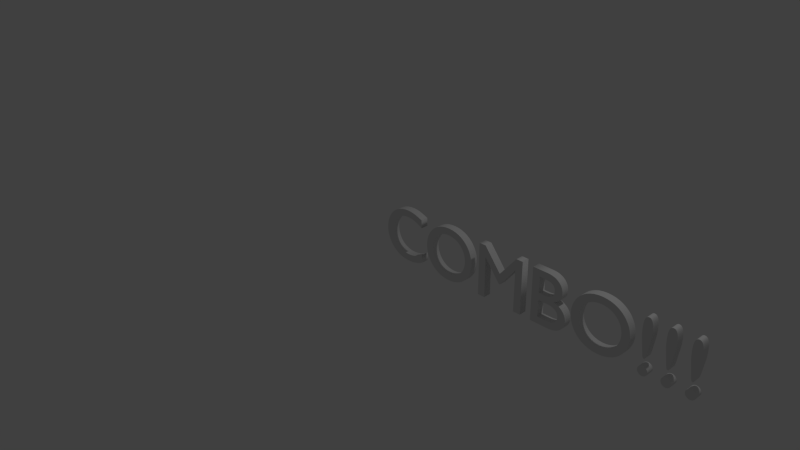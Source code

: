 # Source: combo.blend  (saved by Blender 2.76.0; exported with 4.5.12 LTS)
import bpy
from mathutils import Matrix  # noqa: F401  (used for matrix-valued properties, if any)

bpy.ops.wm.read_factory_settings(use_empty=True)
scene = bpy.context.scene
scene.name = 'Scene'

# ---- collections
col_collection_1 = bpy.data.collections.new('Collection 1'); scene.collection.children.link(col_collection_1)

# ---- world
world_world = bpy.data.worlds.new('World'); scene.world = world_world
world_world.color = (0.05088, 0.05088, 0.05088)
world_world.use_sun_shadow = False
world_world.sun_shadow_jitter_overblur = 0.0
world_world.cycles.sampling_method = 'MANUAL'
world_world.cycles.sample_map_resolution = 256

# ---- cameras
cam_camera = bpy.data.cameras.new('Camera')
cam_camera.clip_end = 100.0
cam_camera.lens = 35.0
cam_camera.sensor_width = 32.0
cam_camera.sensor_height = 18.0
cam_camera.ortho_scale = 7.314
cam_camera.dof.focus_distance = 0.0
cam_camera.dof.aperture_fstop = 128.0

# ---- lights
light_lamp = bpy.data.lights.new('Lamp', 'POINT')
light_lamp.transmission_factor = 0.0
light_lamp.cutoff_distance = 30.0
light_lamp.energy = 100.0
light_lamp.shadow_buffer_clip_start = 1.001
light_lamp.shadow_soft_size = 0.1
light_lamp.shadow_maximum_resolution = 0.006
light_lamp.use_absolute_resolution = True
light_lamp.cycles.use_multiple_importance_sampling = False

# ---- curves / text
txt_text = bpy.data.curves.new('Text', 'FONT')
txt_text.dimensions = '2D'
txt_text.body = 'COMBO!!!'
txt_text.use_path_clamp = True
txt_text.bevel_resolution = 0
txt_text.extrude = 0.05

# ---- objects
ob_text = bpy.data.objects.new('Text', txt_text)
ob_lamp = bpy.data.objects.new('Lamp', light_lamp)
ob_camera = bpy.data.objects.new('Camera', cam_camera)

# ---- transforms, parenting, visibility, modifiers, constraints
ob_text.location = (0.0, 0.2673, 0.0)
ob_text.rotation_euler = (1.571, -0.0, 0.0)
ob_text.lineart.crease_threshold = 0.0
ob_lamp.location = (4.076, 1.005, 5.904)
ob_lamp.rotation_euler = (0.6503, 0.05522, 1.866)
ob_lamp.lock_rotations_4d = False
ob_lamp.empty_display_type = 'ARROWS'
ob_lamp.color = (0.0, 0.0, 0.0, 0.0)
ob_lamp.lineart.crease_threshold = 0.0
ob_camera.location = (7.481, -6.508, 5.344)
ob_camera.rotation_euler = (1.109, 0.01082, 0.8149)
ob_camera.lock_rotations_4d = False
ob_camera.empty_display_type = 'ARROWS'
ob_camera.color = (0.0, 0.0, 0.0, 0.0)
ob_camera.display_type = 'WIRE'
ob_camera.lineart.crease_threshold = 0.0

# ---- collection membership
col_collection_1.objects.link(ob_text)
col_collection_1.objects.link(ob_lamp)
col_collection_1.objects.link(ob_camera)

# ---- scene / render settings (as saved in the file)
scene.camera = ob_camera
scene.frame_start = 1; scene.frame_end = 250; scene.frame_set(1)
scene.render.engine = 'BLENDER_EEVEE_NEXT'
scene.render.resolution_percentage = 50
scene.render.dither_intensity = 0.0
scene.cycles.use_denoising = False
scene.cycles.samples = 10
scene.cycles.sampling_pattern = 'TABULATED_SOBOL'
scene.cycles.light_sampling_threshold = 0.0
scene.cycles.use_adaptive_sampling = False
scene.cycles.use_light_tree = False
scene.cycles.blur_glossy = 0.0
scene.cycles.pixel_filter_type = 'GAUSSIAN'
scene.cycles.sample_clamp_indirect = 0.0
scene.view_settings.view_transform = 'Standard'
bpy.context.view_layer.update()
